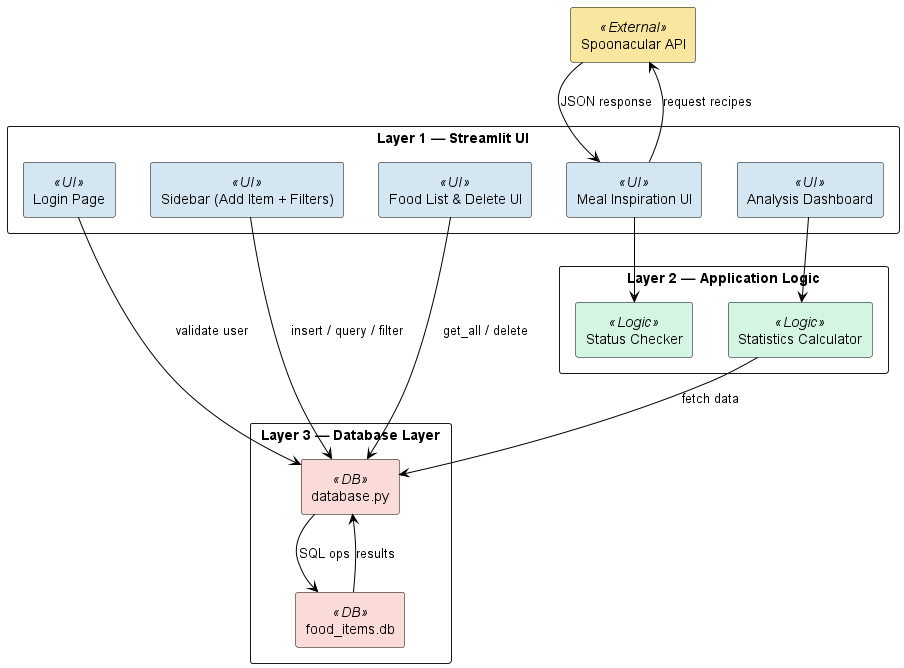

The diagram above was rendered by PlantUML. Its source (embedded in the PNG):
@startuml
skinparam ArrowColor black
skinparam componentStyle rectangle
skinparam packageStyle rectangle
skinparam component {
  BackgroundColor<<UI>> #D4E6F1
  BackgroundColor<<Logic>> #D5F5E3
  BackgroundColor<<DB>> #FADBD8
  BackgroundColor<<External>> #F9E79F
  BorderColor black
  FontColor black
}

rectangle "Layer 1 — Streamlit UI" as L1 {
  [Login Page] as UI_Login <<UI>>
  [Sidebar (Add Item + Filters)] as UI_Sidebar <<UI>>
  [Food List & Delete UI] as UI_List <<UI>>
  [Meal Inspiration UI] as UI_Meal <<UI>>
  [Analysis Dashboard] as UI_Analysis <<UI>>
}

rectangle "Layer 2 — Application Logic" as L2 {
  [Status Checker] as LOG_Status <<Logic>>
  [Statistics Calculator] as LOG_Stats <<Logic>>
}

rectangle "Layer 3 — Database Layer" as L3 {
  [database.py] as DB_Code <<DB>>
  [food_items.db] as DB_File <<DB>>
}

[Spoonacular API] as Ext_Spoon <<External>>

' --- Flussi (tutti neri) ---
UI_Login --> DB_Code : validate user
UI_Sidebar --> DB_Code : insert / query / filter
UI_List --> DB_Code : get_all / delete

UI_Meal --> Ext_Spoon : request recipes
Ext_Spoon --> UI_Meal : JSON response
UI_Meal --> LOG_Status

UI_Analysis --> LOG_Stats
LOG_Stats --> DB_Code : fetch data

DB_Code --> DB_File : SQL ops
DB_File --> DB_Code : results
@enduml